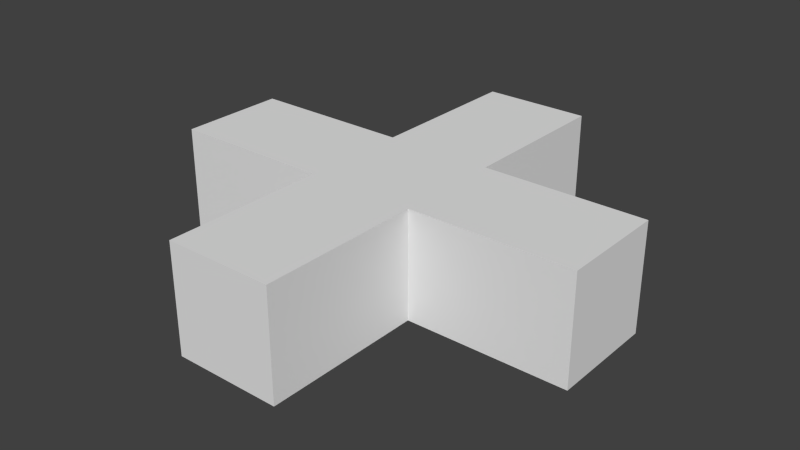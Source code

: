 # Source: gear_1.blend  (saved by Blender 2.76.0; exported with 4.5.12 LTS)
import bpy
from mathutils import Matrix  # noqa: F401  (used for matrix-valued properties, if any)

bpy.ops.wm.read_factory_settings(use_empty=True)
scene = bpy.context.scene
scene.name = 'Scene'

# ---- collections
col_collection_1 = bpy.data.collections.new('Collection 1'); scene.collection.children.link(col_collection_1)

# ---- materials (node trees are filled in below, after node groups)
mat_material = bpy.data.materials.new('Material')
mat_material.alpha_threshold = 0.0
mat_material.use_transparent_shadow = False
mat_material.roughness = 0.5
mat_material.line_color = (0.0, 0.0, 0.0, 1.0)

# ---- material node trees

# ---- world
world_world = bpy.data.worlds.new('World'); scene.world = world_world
world_world.color = (0.05088, 0.05088, 0.05088)
world_world.use_sun_shadow = False
world_world.sun_shadow_jitter_overblur = 0.0
world_world.cycles.sampling_method = 'MANUAL'
world_world.cycles.sample_map_resolution = 256

# ---- meshes
me_cube = bpy.data.meshes.new('Cube')
me_cube.from_pydata([(10.0, 10.0, 8.714), (10.0, 10.0, -11.29), (-10.0, 10.0, -11.29), (-10.0, 10.0, 8.714), (10.0, -10.0, 8.714), (10.0, -10.0, -11.29), (-10.0, -10.0, -11.29), (-10.0, -10.0, 8.714), (10.0, -40.0, 8.714), (10.0, -40.0, -11.29), (-10.0, -40.0, 8.714), (-10.0, -40.0, -11.29), (40.0, 10.0, 8.714), (40.0, 10.0, -11.29), (40.0, -10.0, 8.714), (40.0, -10.0, -11.29), (10.0, 40.0, 8.714), (10.0, 40.0, -11.29), (-10.0, 40.0, 8.714), (-10.0, 40.0, -11.29), (-40.0, 10.0, -11.29), (-40.0, 10.0, 8.714), (-40.0, -10.0, -11.29), (-40.0, -10.0, 8.714)], [], [(2, 3, 18, 19), (4, 5, 15, 14), (7, 10, 8, 4, 14, 12, 0, 16, 18, 3, 21, 23), (8, 10, 11, 9), (12, 14, 15, 13), (5, 9, 11, 6, 22, 20, 2, 19, 17, 1, 13, 15), (1, 0, 12, 13), (16, 17, 19, 18), (0, 1, 17, 16), (20, 22, 23, 21), (3, 2, 20, 21), (6, 7, 23, 22), (6, 11, 10, 7), (4, 8, 9, 5)])
me_cube.materials.append(mat_material)
me_cube.use_remesh_preserve_volume = False
me_cube.use_remesh_preserve_attributes = False
me_cube.use_mirror_vertex_groups = False
me_cube.update()

# ---- objects
ob_gear_a = bpy.data.objects.new('gear_a', me_cube)

# ---- transforms, parenting, visibility, modifiers, constraints
ob_gear_a.location = (0.0, 0.0, 0.0)
ob_gear_a.scale = (0.01, 0.01, 0.01)
ob_gear_a.lock_rotations_4d = False
ob_gear_a.empty_display_type = 'ARROWS'
ob_gear_a.lineart.crease_threshold = 0.0

# ---- collection membership
col_collection_1.objects.link(ob_gear_a)

# ---- scene / render settings (as saved in the file)
scene.frame_start = 1; scene.frame_end = 250; scene.frame_set(1)
scene.render.engine = 'BLENDER_EEVEE_NEXT'
scene.render.resolution_percentage = 50
scene.render.dither_intensity = 0.0
scene.cycles.use_denoising = False
scene.cycles.samples = 10
scene.cycles.sampling_pattern = 'TABULATED_SOBOL'
scene.cycles.light_sampling_threshold = 0.0
scene.cycles.use_adaptive_sampling = False
scene.cycles.use_light_tree = False
scene.cycles.blur_glossy = 0.0
scene.cycles.pixel_filter_type = 'GAUSSIAN'
scene.cycles.sample_clamp_indirect = 0.0
scene.view_settings.view_transform = 'Standard'
bpy.context.view_layer.update()

# ---- added for rendering (the .blend has no active camera and no usable light): camera, sun
cam_auto = bpy.data.cameras.new('AutoCamera')
cam_auto.lens = 50.0
cam_auto.sensor_width = 36.0
cam_auto.clip_end = 1000.0
ob_auto_camera = bpy.data.objects.new('AutoCamera', cam_auto)
scene.collection.objects.link(ob_auto_camera)
ob_auto_camera.location = (1.063, -1.2756, 0.837544)
ob_auto_camera.rotation_euler = (1.09748, -7.21219e-08, 0.694738)
scene.camera = ob_auto_camera
light_auto_sun = bpy.data.lights.new('AutoSun', 'SUN')
light_auto_sun.energy = 3.0
light_auto_sun.angle = 0.0523599
ob_auto_sun = bpy.data.objects.new('AutoSun', light_auto_sun)
scene.collection.objects.link(ob_auto_sun)
ob_auto_sun.rotation_euler = (0.872665, 0.174533, 0.523599)
bpy.context.view_layer.update()
